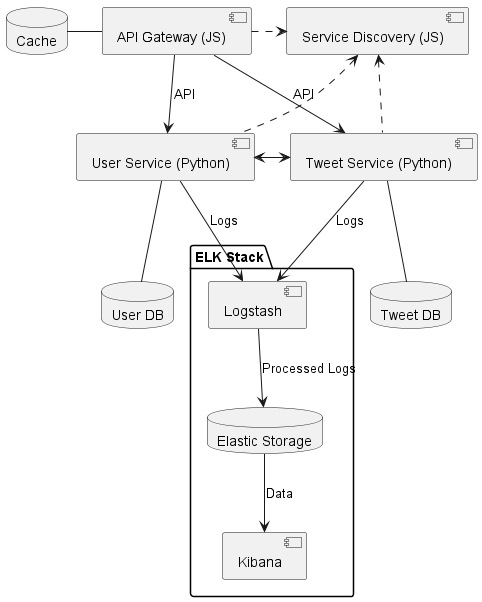

The diagram above was rendered by PlantUML. Its source (embedded in the PNG):
@startuml System Architecture

[API Gateway (JS)] as AG
database "Cache" as CACHE
[Service Discovery (JS)] as SD

[User Service (Python)] as US
database "User DB" as UDB

[Tweet Service (Python)] as TS
database "Tweet DB" as TDB

package "ELK Stack" {
  [Logstash] as LS
  database "Elastic Storage" as ES
  [Kibana] as K
}

US <-right-> TS

AG -left- CACHE
AG --> US : API
AG --> TS : API
AG .right.> SD

SD <.. US
SD <.. TS

TS -down-> LS  : Logs
US -right-> LS : Logs

US -down- UDB
TS -down- TDB

LS --> ES : Processed Logs
ES --> K : Data

@enduml